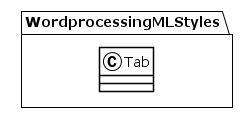

The diagram above was rendered by PlantUML. Its source (embedded in the PNG):
@startuml
!theme plain
package WordprocessingMLStyles {
class Tab {
}
}
@enduml